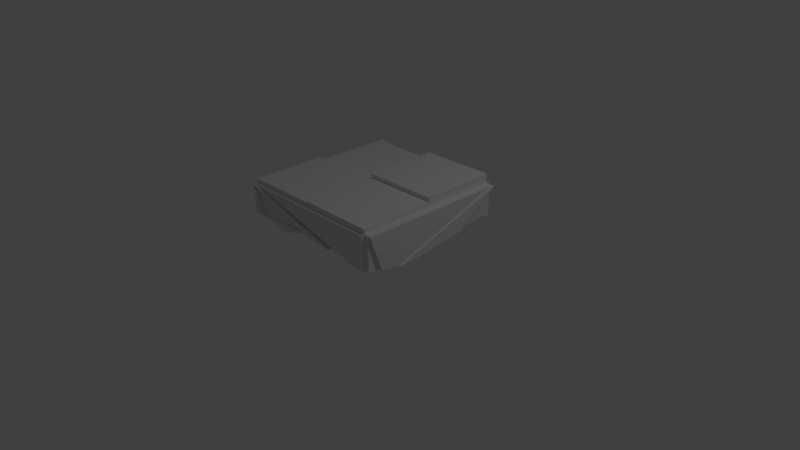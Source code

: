 # Source: pillar_4.blend  (saved by Blender 2.73.0; exported with 4.5.12 LTS)
import bpy
from mathutils import Matrix  # noqa: F401  (used for matrix-valued properties, if any)

bpy.ops.wm.read_factory_settings(use_empty=True)
scene = bpy.context.scene
scene.name = 'Scene'

# ---- collections
col_collection_1 = bpy.data.collections.new('Collection 1'); scene.collection.children.link(col_collection_1)

# ---- world
world_world = bpy.data.worlds.new('World'); scene.world = world_world
world_world.color = (0.05088, 0.05088, 0.05088)
world_world.use_sun_shadow = False
world_world.sun_shadow_jitter_overblur = 0.0
world_world.cycles.sampling_method = 'MANUAL'
world_world.cycles.sample_map_resolution = 256

# ---- cameras
cam_camera = bpy.data.cameras.new('Camera')
cam_camera.clip_end = 100.0
cam_camera.lens = 35.0
cam_camera.sensor_width = 32.0
cam_camera.sensor_height = 18.0
cam_camera.ortho_scale = 7.314
cam_camera.dof.focus_distance = 0.0
cam_camera.dof.aperture_fstop = 128.0

# ---- lights
light_lamp = bpy.data.lights.new('Lamp', 'POINT')
light_lamp.transmission_factor = 0.0
light_lamp.cutoff_distance = 30.0
light_lamp.energy = 100.0
light_lamp.shadow_buffer_clip_start = 1.001
light_lamp.shadow_soft_size = 0.1
light_lamp.shadow_maximum_resolution = 0.006
light_lamp.use_absolute_resolution = True
light_lamp.cycles.use_multiple_importance_sampling = False

# ---- meshes
me_cube_009 = bpy.data.meshes.new('Cube.009')
me_cube_009.from_pydata([(-0.9786, -0.7122, -0.1247), (-0.9786, -1.01, -0.08086), (-0.9786, -1.01, 0.3049), (-0.9786, 0.9903, 0.3049), (-0.9786, 0.9903, -0.1201), (-0.9786, 0.8738, -0.05323), (-0.9786, 0.7245, -0.05132), (-0.9786, -0.574, -0.1552), (-0.9786, 0.2446, -0.1347), (-0.9786, -0.09039, -0.2067), (-0.9786, -0.2413, -0.2019), (-0.9786, 0.397, -0.1141), (0.8675, -1.01, -0.1388), (1.021, -1.01, -0.1483), (1.021, -1.01, 0.3049), (-0.846, -1.01, -0.08722), (0.8506, -1.01, -0.1385), (-0.8387, -1.01, -0.08699), (-0.4219, -1.01, -0.165), (-0.406, -1.01, -0.1691), (0.002301, -1.01, -0.04804), (0.02523, -1.01, -0.04588), (0.4469, -1.01, -0.07982), (0.4265, -1.01, -0.0802), (1.021, 0.9903, 0.3049), (-0.846, 0.9903, -0.08975), (1.021, 0.9903, -0.1474), (0.953, 0.9903, -0.1416), (-0.7447, 0.9903, -0.08405), (0.8506, 0.9903, -0.1364), (0.532, 0.9903, -0.1744), (0.4265, 0.9903, -0.1997), (0.1081, 0.9903, -0.2051), (0.002301, 0.9903, -0.19), (-0.3192, 0.9903, -0.1639), (-0.4219, 0.9903, -0.1476), (1.021, -0.8482, -0.1662), (1.021, 0.8733, -0.09781), (1.021, 0.5876, -0.1043), (1.021, -0.5817, -0.2064), (1.021, -0.3849, -0.1995), (1.021, -0.09421, -0.2378), (1.021, 0.1031, -0.2126), (1.021, 0.3955, -0.1089), (-0.4219, 0.8726, -0.106), (-0.846, 0.8742, -0.02313), (-0.846, 0.3978, -0.1145), (-0.4219, 0.3947, -0.1589), (0.002301, 0.8679, -0.1385), (-0.846, -0.08957, -0.2193), (-0.4219, -0.09391, -0.2203), (0.002301, 0.3862, -0.1425), (0.4265, 0.8679, -0.1314), (-0.846, -0.5736, -0.1515), (-0.4219, -0.5796, -0.1377), (0.002301, -0.1042, -0.1364), (0.4265, 0.3864, -0.1618), (0.8506, 0.8727, -0.08297), (0.002301, -0.5895, -0.2483), (0.4265, -0.1037, -0.1353), (0.8506, 0.3945, -0.09376), (0.4265, -0.5882, -0.209), (0.8506, -0.09493, -0.2673), (0.8506, -0.5814, -0.2032), (-0.9786, 1.062, 0.3049), (-0.7447, 1.062, -0.08405), (0.8506, 1.062, -0.1364), (0.002301, 1.062, -0.19), (-0.9786, 1.054, 0.3049), (-0.9786, 1.054, -0.1201), (-0.846, 1.054, -0.08975), (-0.9786, 1.04, 0.3049), (1.021, 1.04, 0.3049), (1.021, 1.04, -0.1474), (0.953, 1.04, -0.1416), (-0.9786, 1.097, 0.3049), (-0.7447, 1.097, -0.08405), (0.8506, 1.097, -0.1364), (0.002301, 1.097, -0.19), (1.042, 0.9903, 0.3049), (1.042, 0.9903, -0.1474), (1.042, 0.8733, -0.09781), (1.066, 0.9903, 0.3049), (1.066, 0.8733, -0.09781), (1.066, 0.5876, -0.1043), (1.089, 0.9903, 0.3049), (1.089, 0.5876, -0.1043), (1.089, 0.3955, -0.1089), (1.145, 0.9903, 0.3049), (1.145, -0.5817, -0.2064), (1.145, -0.3849, -0.1995), (1.145, 0.3955, -0.1089), (1.081, -1.01, -0.1483), (1.081, -1.01, 0.3049), (1.081, -0.8482, -0.1662), (1.123, -1.01, 0.3049), (1.123, 0.9903, 0.3049), (1.123, -0.8482, -0.1662), (1.123, -0.5817, -0.2064), (-0.988, -0.7122, -0.1247), (-0.988, -1.01, -0.08086), (-0.988, -1.01, 0.3049), (-1.018, -0.574, -0.1552), (-1.018, 0.2446, -0.1347), (-1.018, -0.09039, -0.2067), (-1.018, -0.2413, -0.2019), (-1.012, -0.7122, -0.1247), (-1.012, -1.01, 0.3049), (-1.012, 0.7245, -0.05132), (-1.012, -0.574, -0.1552), (-0.9934, -1.01, 0.3049), (-0.9934, 0.9903, 0.3049), (-0.9934, 0.8738, -0.05323), (-0.9934, 0.7245, -0.05132), (-1.022, 0.9903, 0.3049), (-1.022, 0.9903, -0.1201), (-1.022, 0.8738, -0.05323), (1.021, -0.009746, 0.3049), (-0.9786, -0.009746, 0.3049), (0.02138, -1.01, 0.3049), (0.02138, 0.9903, 0.3049), (0.02138, -0.009746, 0.3049), (-0.9786, -1.01, 0.361), (-0.9786, -0.009746, 0.361), (0.02138, -1.01, 0.361), (0.02138, -0.009746, 0.361), (1.021, -1.01, 0.3723), (1.021, -0.009746, 0.3723), (0.02138, -1.01, 0.3723), (0.02138, -0.009746, 0.3723), (1.021, 0.9903, 0.4284), (1.021, -0.009746, 0.4284), (0.02138, 0.9903, 0.4284), (0.02138, -0.009746, 0.4284), (-0.9786, -1.048, 0.3049), (0.8675, -1.048, -0.1388), (1.021, -1.048, -0.1483), (1.021, -1.048, 0.3049), (0.02138, -1.048, 0.3049), (-0.9786, -1.073, 0.3049), (0.02523, -1.073, -0.04588), (0.4469, -1.073, -0.07982), (0.4265, -1.073, -0.0802), (-0.9786, -1.022, 0.3049), (-0.846, -1.022, -0.08722), (-0.8387, -1.022, -0.08699), (0.02523, -1.022, -0.04588), (-0.8387, -1.044, -0.08699), (-0.4219, -1.044, -0.165), (0.002301, -1.044, -0.04804), (-0.9786, -1.07, -0.08086), (-0.9786, -1.07, 0.3049), (-0.846, -1.07, -0.08722)], [], [(6, 11, 8, 7), (8, 9, 104, 103), (0, 2, 107, 106), (5, 6, 113, 112), (5, 3, 114, 116), (2, 0, 99, 101), (29, 33, 67, 66), (30, 32, 33, 29), (33, 34, 35, 28), (30, 31, 32), (3, 27, 29), (28, 25, 3), (3, 120, 24, 72, 71), (25, 4, 69, 70), (43, 38, 86, 87), (39, 40, 90, 89), (40, 41, 42, 43), (14, 36, 97, 95), (37, 24, 82, 83), (24, 37, 81, 79), (36, 14, 93, 94), (21, 2, 143, 146), (2, 21, 140, 139), (17, 20, 21), (17, 18, 148, 147), (18, 19, 20), (16, 12, 2, 22), (119, 2, 134, 138), (1, 15, 152, 150), (121, 118, 123, 125), (28, 44, 45, 25), (28, 35, 44), (17, 53, 54, 18), (17, 15, 53), (27, 26, 37, 57), (29, 27, 57), (36, 13, 12, 16), (63, 39, 36, 16), (49, 46, 47, 50), (32, 52, 48, 33), (32, 31, 52), (55, 51, 56, 59), (42, 41, 62, 60), (60, 43, 42), (21, 58, 61, 23), (21, 20, 58), (4, 25, 45, 5), (6, 5, 45, 46), (46, 11, 6), (46, 45, 44, 47), (0, 53, 15, 1), (0, 7, 53), (30, 57, 52, 31), (30, 29, 57), (56, 52, 57, 60), (38, 43, 60, 57), (57, 37, 38), (22, 61, 63, 16), (22, 23, 61), (8, 11, 46, 49), (49, 9, 8), (10, 9, 49, 53), (53, 7, 10), (53, 49, 50, 54), (34, 48, 44, 35), (34, 33, 48), (47, 44, 48, 51), (51, 48, 52, 56), (50, 47, 51, 55), (54, 50, 55, 58), (58, 55, 59, 61), (59, 56, 60, 62), (61, 59, 62, 63), (40, 39, 63, 62), (62, 41, 40), (19, 54, 58, 20), (19, 18, 54), (66, 67, 78, 77), (28, 3, 64, 65), (33, 28, 65, 67), (3, 29, 66, 64), (70, 69, 68), (3, 25, 70, 68), (4, 3, 68, 69), (71, 72, 73, 74), (26, 27, 74, 73), (27, 3, 71, 74), (24, 26, 73, 72), (77, 78, 76, 75), (65, 64, 75, 76), (67, 65, 76, 78), (64, 66, 77, 75), (81, 80, 79), (37, 26, 80, 81), (26, 24, 79, 80), (84, 83, 82), (38, 37, 83, 84), (24, 38, 84, 82), (85, 87, 86), (38, 24, 85, 86), (24, 43, 87, 85), (88, 89, 90, 91), (43, 24, 88, 91), (40, 43, 91, 90), (24, 39, 89, 88), (93, 92, 94), (13, 36, 94, 92), (14, 13, 92, 93), (96, 95, 97, 98), (36, 39, 98, 97), (24, 117, 14, 95, 96), (39, 24, 96, 98), (99, 100, 101), (0, 1, 100, 99), (1, 2, 101, 100), (103, 104, 105, 102), (10, 7, 102, 105), (9, 10, 105, 104), (7, 8, 103, 102), (106, 107, 108, 109), (6, 7, 109, 108), (2, 6, 108, 107), (7, 0, 106, 109), (110, 111, 112, 113), (6, 2, 110, 113), (3, 5, 112, 111), (2, 118, 3, 111, 110), (114, 115, 116), (3, 4, 115, 114), (4, 5, 116, 115), (117, 121, 129, 127), (121, 117, 131, 133), (120, 3, 118, 121), (125, 123, 122, 124), (119, 121, 125, 124), (2, 119, 124, 122), (118, 2, 122, 123), (127, 129, 128, 126), (121, 119, 128, 129), (14, 117, 127, 126), (119, 14, 126, 128), (130, 132, 133, 131), (120, 121, 133, 132), (24, 120, 132, 130), (117, 24, 130, 131), (135, 136, 137, 138, 134), (2, 12, 135, 134), (14, 119, 138, 137), (13, 14, 137, 136), (12, 13, 136, 135), (140, 142, 141, 139), (21, 23, 142, 140), (22, 2, 139, 141), (23, 22, 141, 142), (143, 144, 145, 146), (17, 21, 146, 145), (2, 15, 144, 143), (15, 17, 145, 144), (147, 148, 149), (20, 17, 147, 149), (18, 20, 149, 148), (151, 150, 152), (2, 1, 150, 151), (15, 2, 151, 152)])
me_cube_009.use_remesh_preserve_volume = False
me_cube_009.use_remesh_preserve_attributes = False
me_cube_009.use_mirror_vertex_groups = False
me_cube_009.update()

# ---- objects
ob_lamp = bpy.data.objects.new('Lamp', light_lamp)
ob_camera = bpy.data.objects.new('Camera', cam_camera)
ob_cube_009 = bpy.data.objects.new('Cube.009', me_cube_009)

# ---- transforms, parenting, visibility, modifiers, constraints
ob_lamp.location = (4.076, 1.005, 5.904)
ob_lamp.rotation_euler = (0.6503, 0.05522, 1.866)
ob_lamp.lock_rotations_4d = False
ob_lamp.empty_display_type = 'ARROWS'
ob_lamp.color = (0.0, 0.0, 0.0, 0.0)
ob_lamp.lineart.crease_threshold = 0.0
ob_camera.location = (7.481, -6.508, 5.344)
ob_camera.rotation_euler = (1.109, 0.01082, 0.8149)
ob_camera.lock_rotations_4d = False
ob_camera.empty_display_type = 'ARROWS'
ob_camera.color = (0.0, 0.0, 0.0, 0.0)
ob_camera.display_type = 'WIRE'
ob_camera.lineart.crease_threshold = 0.0
ob_cube_009.location = (-0.02138, 0.009746, 0.6951)
ob_cube_009.lineart.crease_threshold = 0.0

# ---- collection membership
col_collection_1.objects.link(ob_lamp)
col_collection_1.objects.link(ob_camera)
col_collection_1.objects.link(ob_cube_009)

# ---- scene / render settings (as saved in the file)
scene.camera = ob_camera
scene.frame_start = 1; scene.frame_end = 250; scene.frame_set(1)
scene.render.engine = 'BLENDER_EEVEE_NEXT'
scene.render.resolution_percentage = 50
scene.render.dither_intensity = 0.0
scene.cycles.use_denoising = False
scene.cycles.samples = 10
scene.cycles.sampling_pattern = 'TABULATED_SOBOL'
scene.cycles.light_sampling_threshold = 0.0
scene.cycles.use_adaptive_sampling = False
scene.cycles.use_light_tree = False
scene.cycles.blur_glossy = 0.0
scene.cycles.pixel_filter_type = 'GAUSSIAN'
scene.cycles.sample_clamp_indirect = 0.0
scene.view_settings.view_transform = 'Standard'
bpy.context.view_layer.update()
